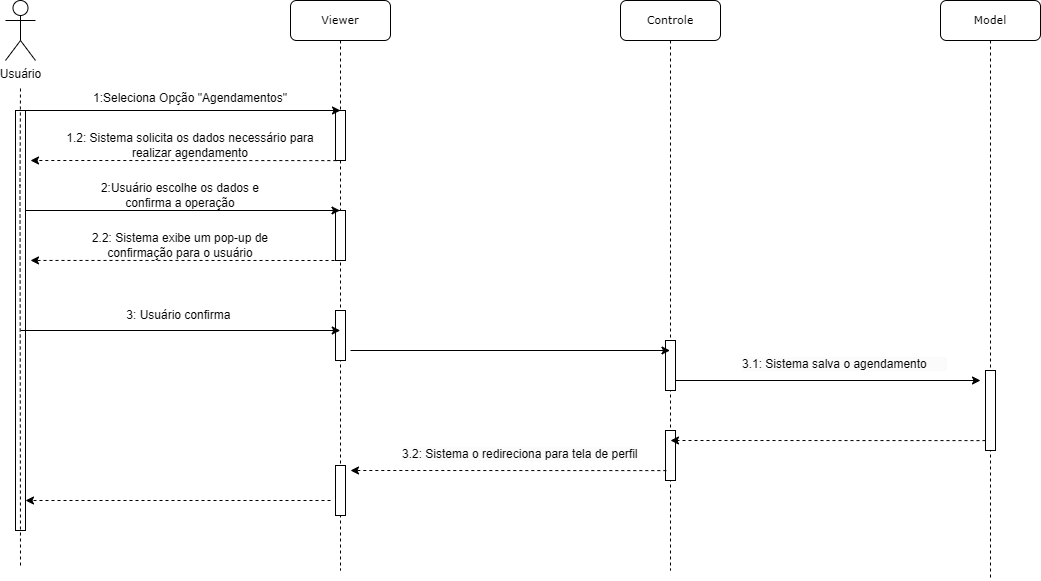

The diagram above was exported from draw.io. Its source (the exported page's mxGraphModel, read from the mxfile embedded in the PNG):
<mxGraphModel dx="1338" dy="788" grid="1" gridSize="10" guides="1" tooltips="1" connect="1" arrows="1" fold="1" page="1" pageScale="1" pageWidth="827" pageHeight="1169" math="0" shadow="0">
  <root>
    <mxCell id="0" />
    <mxCell id="1" parent="0" />
    <mxCell id="LYqRsa7NUHxXVAToxccN-1" value="&lt;font style=&quot;font-size: 11px;&quot;&gt;Viewer&lt;/font&gt;" style="shape=umlLifeline;perimeter=lifelinePerimeter;whiteSpace=wrap;html=1;container=1;collapsible=0;recursiveResize=0;outlineConnect=0;rounded=1;shadow=0;comic=0;labelBackgroundColor=none;strokeWidth=1;fontFamily=Verdana;fontSize=12;align=center;" vertex="1" parent="1">
      <mxGeometry x="420" y="70" width="100" height="570" as="geometry" />
    </mxCell>
    <mxCell id="LYqRsa7NUHxXVAToxccN-2" value="" style="html=1;points=[];perimeter=orthogonalPerimeter;rounded=0;shadow=0;comic=0;labelBackgroundColor=none;strokeWidth=1;fontFamily=Verdana;fontSize=12;align=center;" vertex="1" parent="LYqRsa7NUHxXVAToxccN-1">
      <mxGeometry x="45" y="110" width="10" height="50" as="geometry" />
    </mxCell>
    <mxCell id="LYqRsa7NUHxXVAToxccN-3" value="" style="endArrow=none;html=1;rounded=0;dashed=1;" edge="1" parent="LYqRsa7NUHxXVAToxccN-1" source="LYqRsa7NUHxXVAToxccN-1" target="LYqRsa7NUHxXVAToxccN-2">
      <mxGeometry width="50" height="50" relative="1" as="geometry">
        <mxPoint x="94.5" y="210" as="sourcePoint" />
        <mxPoint x="355" y="210" as="targetPoint" />
        <Array as="points" />
      </mxGeometry>
    </mxCell>
    <mxCell id="LYqRsa7NUHxXVAToxccN-4" value="" style="html=1;points=[];perimeter=orthogonalPerimeter;rounded=0;shadow=0;comic=0;labelBackgroundColor=none;strokeWidth=1;fontFamily=Verdana;fontSize=12;align=center;" vertex="1" parent="LYqRsa7NUHxXVAToxccN-1">
      <mxGeometry x="45" y="210" width="10" height="50" as="geometry" />
    </mxCell>
    <mxCell id="LYqRsa7NUHxXVAToxccN-5" value="" style="endArrow=classic;html=1;rounded=0;" edge="1" parent="LYqRsa7NUHxXVAToxccN-1" target="LYqRsa7NUHxXVAToxccN-1">
      <mxGeometry width="50" height="50" relative="1" as="geometry">
        <mxPoint x="-270" y="210" as="sourcePoint" />
        <mxPoint x="45" y="210" as="targetPoint" />
      </mxGeometry>
    </mxCell>
    <mxCell id="hz4SEc6UtVGcj7pODRKL-2" value="" style="html=1;points=[];perimeter=orthogonalPerimeter;rounded=0;shadow=0;comic=0;labelBackgroundColor=none;strokeWidth=1;fontFamily=Verdana;fontSize=12;align=center;" vertex="1" parent="LYqRsa7NUHxXVAToxccN-1">
      <mxGeometry x="45" y="310" width="10" height="50" as="geometry" />
    </mxCell>
    <mxCell id="XR_SznelbshAHj_dgB9w-9" value="" style="html=1;points=[];perimeter=orthogonalPerimeter;rounded=0;shadow=0;comic=0;labelBackgroundColor=none;strokeWidth=1;fontFamily=Verdana;fontSize=12;align=center;" vertex="1" parent="LYqRsa7NUHxXVAToxccN-1">
      <mxGeometry x="45" y="465" width="10" height="50" as="geometry" />
    </mxCell>
    <mxCell id="LYqRsa7NUHxXVAToxccN-6" value="Usuário" style="shape=umlActor;verticalLabelPosition=bottom;verticalAlign=top;html=1;outlineConnect=0;" vertex="1" parent="1">
      <mxGeometry x="135" y="70" width="30" height="60" as="geometry" />
    </mxCell>
    <mxCell id="LYqRsa7NUHxXVAToxccN-7" value="" style="html=1;points=[];perimeter=orthogonalPerimeter;rounded=0;shadow=0;comic=0;labelBackgroundColor=none;strokeWidth=1;fontFamily=Verdana;fontSize=12;align=center;" vertex="1" parent="1">
      <mxGeometry x="145" y="180" width="10" height="420" as="geometry" />
    </mxCell>
    <mxCell id="LYqRsa7NUHxXVAToxccN-8" value="" style="endArrow=none;dashed=1;html=1;rounded=0;" edge="1" parent="1">
      <mxGeometry width="50" height="50" relative="1" as="geometry">
        <mxPoint x="150" y="635" as="sourcePoint" />
        <mxPoint x="150" y="155" as="targetPoint" />
        <Array as="points">
          <mxPoint x="149.5" y="255" />
        </Array>
      </mxGeometry>
    </mxCell>
    <mxCell id="LYqRsa7NUHxXVAToxccN-9" value="&lt;font style=&quot;font-size: 11px;&quot;&gt;Model&lt;/font&gt;" style="shape=umlLifeline;perimeter=lifelinePerimeter;whiteSpace=wrap;html=1;container=0;collapsible=0;recursiveResize=0;outlineConnect=0;rounded=1;shadow=0;comic=0;labelBackgroundColor=none;strokeWidth=1;fontFamily=Verdana;fontSize=12;align=center;" vertex="1" parent="1">
      <mxGeometry x="1070" y="70" width="100" height="580" as="geometry" />
    </mxCell>
    <mxCell id="LYqRsa7NUHxXVAToxccN-10" value="" style="endArrow=classic;html=1;rounded=0;" edge="1" parent="1">
      <mxGeometry width="50" height="50" relative="1" as="geometry">
        <mxPoint x="150" y="180" as="sourcePoint" />
        <mxPoint x="470" y="180" as="targetPoint" />
      </mxGeometry>
    </mxCell>
    <mxCell id="LYqRsa7NUHxXVAToxccN-11" value="&lt;font style=&quot;font-size: 11px;&quot;&gt;Controle&lt;/font&gt;" style="shape=umlLifeline;perimeter=lifelinePerimeter;whiteSpace=wrap;html=1;container=1;collapsible=0;recursiveResize=0;outlineConnect=0;rounded=1;shadow=0;comic=0;labelBackgroundColor=none;strokeWidth=1;fontFamily=Verdana;fontSize=12;align=center;" vertex="1" parent="1">
      <mxGeometry x="750" y="70" width="100" height="570" as="geometry" />
    </mxCell>
    <mxCell id="LYqRsa7NUHxXVAToxccN-12" value="" style="endArrow=none;html=1;rounded=0;dashed=1;" edge="1" parent="LYqRsa7NUHxXVAToxccN-11" source="LYqRsa7NUHxXVAToxccN-11">
      <mxGeometry width="50" height="50" relative="1" as="geometry">
        <mxPoint x="94.5" y="210" as="sourcePoint" />
        <mxPoint x="50" y="160" as="targetPoint" />
        <Array as="points" />
      </mxGeometry>
    </mxCell>
    <mxCell id="hz4SEc6UtVGcj7pODRKL-7" value="" style="html=1;points=[];perimeter=orthogonalPerimeter;rounded=0;shadow=0;comic=0;labelBackgroundColor=none;strokeWidth=1;fontFamily=Verdana;fontSize=12;align=center;" vertex="1" parent="LYqRsa7NUHxXVAToxccN-11">
      <mxGeometry x="45" y="340" width="10" height="50" as="geometry" />
    </mxCell>
    <mxCell id="XR_SznelbshAHj_dgB9w-1" value="" style="html=1;points=[];perimeter=orthogonalPerimeter;rounded=0;shadow=0;comic=0;labelBackgroundColor=none;strokeWidth=1;fontFamily=Verdana;fontSize=12;align=center;" vertex="1" parent="LYqRsa7NUHxXVAToxccN-11">
      <mxGeometry x="45" y="430" width="10" height="50" as="geometry" />
    </mxCell>
    <mxCell id="LYqRsa7NUHxXVAToxccN-14" value="" style="endArrow=classic;html=1;rounded=0;exitX=0.083;exitY=1.002;exitDx=0;exitDy=0;exitPerimeter=0;dashed=1;" edge="1" parent="1" source="LYqRsa7NUHxXVAToxccN-2">
      <mxGeometry width="50" height="50" relative="1" as="geometry">
        <mxPoint x="520" y="310" as="sourcePoint" />
        <mxPoint x="160" y="230" as="targetPoint" />
      </mxGeometry>
    </mxCell>
    <mxCell id="LYqRsa7NUHxXVAToxccN-16" value="" style="endArrow=classic;html=1;rounded=0;dashed=1;exitX=0.5;exitY=1;exitDx=0;exitDy=0;exitPerimeter=0;entryX=1.5;entryY=0.357;entryDx=0;entryDy=0;entryPerimeter=0;" edge="1" parent="1" source="LYqRsa7NUHxXVAToxccN-4" target="LYqRsa7NUHxXVAToxccN-7">
      <mxGeometry width="50" height="50" relative="1" as="geometry">
        <mxPoint x="815.8299999999999" y="329.6" as="sourcePoint" />
        <mxPoint x="490.00000000000006" y="329.5" as="targetPoint" />
        <Array as="points" />
      </mxGeometry>
    </mxCell>
    <mxCell id="LYqRsa7NUHxXVAToxccN-18" value="2:Usuário escolhe os dados e confirma a operação" style="text;html=1;strokeColor=none;fillColor=none;align=center;verticalAlign=middle;whiteSpace=wrap;rounded=0;" vertex="1" parent="1">
      <mxGeometry x="220" y="250" width="180" height="30" as="geometry" />
    </mxCell>
    <mxCell id="LYqRsa7NUHxXVAToxccN-19" value="2.2: Sistema exibe um pop-up de confirmação para o usuário" style="text;html=1;strokeColor=none;fillColor=none;align=center;verticalAlign=middle;whiteSpace=wrap;rounded=0;" vertex="1" parent="1">
      <mxGeometry x="220" y="300" width="180" height="30" as="geometry" />
    </mxCell>
    <mxCell id="LYqRsa7NUHxXVAToxccN-22" value="1:Seleciona Opção &quot;Agendamentos&quot;&lt;br&gt;&amp;nbsp; &amp;nbsp;" style="text;html=1;strokeColor=none;fillColor=none;align=center;verticalAlign=middle;whiteSpace=wrap;rounded=0;" vertex="1" parent="1">
      <mxGeometry x="220" y="160" width="200" height="30" as="geometry" />
    </mxCell>
    <mxCell id="LYqRsa7NUHxXVAToxccN-23" value="1.2: Sistema solicita os dados necessário para realizar agendamento" style="text;html=1;strokeColor=none;fillColor=none;align=center;verticalAlign=middle;whiteSpace=wrap;rounded=0;" vertex="1" parent="1">
      <mxGeometry x="185" y="200" width="270" height="30" as="geometry" />
    </mxCell>
    <mxCell id="hz4SEc6UtVGcj7pODRKL-1" value="" style="endArrow=classic;html=1;rounded=0;" edge="1" parent="1">
      <mxGeometry width="50" height="50" relative="1" as="geometry">
        <mxPoint x="150.25" y="400" as="sourcePoint" />
        <mxPoint x="469.75" y="400" as="targetPoint" />
      </mxGeometry>
    </mxCell>
    <mxCell id="hz4SEc6UtVGcj7pODRKL-3" value="3: Usuário confirma&amp;nbsp;" style="text;html=1;strokeColor=none;fillColor=none;align=center;verticalAlign=middle;whiteSpace=wrap;rounded=0;" vertex="1" parent="1">
      <mxGeometry x="220" y="370" width="180" height="30" as="geometry" />
    </mxCell>
    <mxCell id="hz4SEc6UtVGcj7pODRKL-5" value="" style="endArrow=classic;html=1;rounded=0;" edge="1" parent="1">
      <mxGeometry width="50" height="50" relative="1" as="geometry">
        <mxPoint x="480" y="420" as="sourcePoint" />
        <mxPoint x="799.5" y="420" as="targetPoint" />
      </mxGeometry>
    </mxCell>
    <mxCell id="hz4SEc6UtVGcj7pODRKL-6" value="" style="endArrow=classic;html=1;rounded=0;" edge="1" parent="1">
      <mxGeometry width="50" height="50" relative="1" as="geometry">
        <mxPoint x="805.5" y="450" as="sourcePoint" />
        <mxPoint x="1110" y="450" as="targetPoint" />
      </mxGeometry>
    </mxCell>
    <mxCell id="hz4SEc6UtVGcj7pODRKL-8" value="" style="html=1;points=[];perimeter=orthogonalPerimeter;rounded=0;shadow=0;comic=0;labelBackgroundColor=none;strokeWidth=1;fontFamily=Verdana;fontSize=12;align=center;" vertex="1" parent="1">
      <mxGeometry x="1115" y="440" width="10" height="80" as="geometry" />
    </mxCell>
    <mxCell id="hz4SEc6UtVGcj7pODRKL-9" value="&lt;span style=&quot;color: rgb(0, 0, 0); font-family: Helvetica; font-size: 12px; font-style: normal; font-variant-ligatures: normal; font-variant-caps: normal; font-weight: 400; letter-spacing: normal; orphans: 2; text-align: center; text-indent: 0px; text-transform: none; widows: 2; word-spacing: 0px; -webkit-text-stroke-width: 0px; background-color: rgb(251, 251, 251); text-decoration-thickness: initial; text-decoration-style: initial; text-decoration-color: initial; float: none; display: inline !important;&quot;&gt;3.1: Sistema salva o agendamento&amp;nbsp; &amp;nbsp; &amp;nbsp;&amp;nbsp;&lt;/span&gt;" style="text;whiteSpace=wrap;html=1;" vertex="1" parent="1">
      <mxGeometry x="870" y="420" width="230" height="40" as="geometry" />
    </mxCell>
    <mxCell id="XR_SznelbshAHj_dgB9w-3" value="" style="endArrow=classic;html=1;rounded=0;exitX=0.083;exitY=1.002;exitDx=0;exitDy=0;exitPerimeter=0;dashed=1;entryX=0.5;entryY=0.2;entryDx=0;entryDy=0;entryPerimeter=0;" edge="1" parent="1" target="XR_SznelbshAHj_dgB9w-1">
      <mxGeometry width="50" height="50" relative="1" as="geometry">
        <mxPoint x="1115" y="510.0999999999999" as="sourcePoint" />
        <mxPoint x="809.17" y="510" as="targetPoint" />
      </mxGeometry>
    </mxCell>
    <mxCell id="XR_SznelbshAHj_dgB9w-4" value="" style="endArrow=classic;html=1;rounded=0;exitX=0.083;exitY=1.002;exitDx=0;exitDy=0;exitPerimeter=0;dashed=1;" edge="1" parent="1">
      <mxGeometry width="50" height="50" relative="1" as="geometry">
        <mxPoint x="795.8299999999999" y="540.0999999999999" as="sourcePoint" />
        <mxPoint x="480" y="540" as="targetPoint" />
      </mxGeometry>
    </mxCell>
    <mxCell id="XR_SznelbshAHj_dgB9w-5" value="&lt;span style=&quot;color: rgb(0, 0, 0); font-family: Helvetica; font-size: 12px; font-style: normal; font-variant-ligatures: normal; font-variant-caps: normal; font-weight: 400; letter-spacing: normal; orphans: 2; text-align: center; text-indent: 0px; text-transform: none; widows: 2; word-spacing: 0px; -webkit-text-stroke-width: 0px; background-color: rgb(251, 251, 251); text-decoration-thickness: initial; text-decoration-style: initial; text-decoration-color: initial; float: none; display: inline !important;&quot;&gt;3.2: Sistema o redireciona para tela de perfil&lt;/span&gt;" style="text;whiteSpace=wrap;html=1;" vertex="1" parent="1">
      <mxGeometry x="530" y="510" width="240" height="40" as="geometry" />
    </mxCell>
    <mxCell id="XR_SznelbshAHj_dgB9w-7" value="" style="endArrow=classic;html=1;rounded=0;dashed=1;" edge="1" parent="1">
      <mxGeometry width="50" height="50" relative="1" as="geometry">
        <mxPoint x="460" y="570" as="sourcePoint" />
        <mxPoint x="155" y="569.9999999999999" as="targetPoint" />
      </mxGeometry>
    </mxCell>
  </root>
</mxGraphModel>